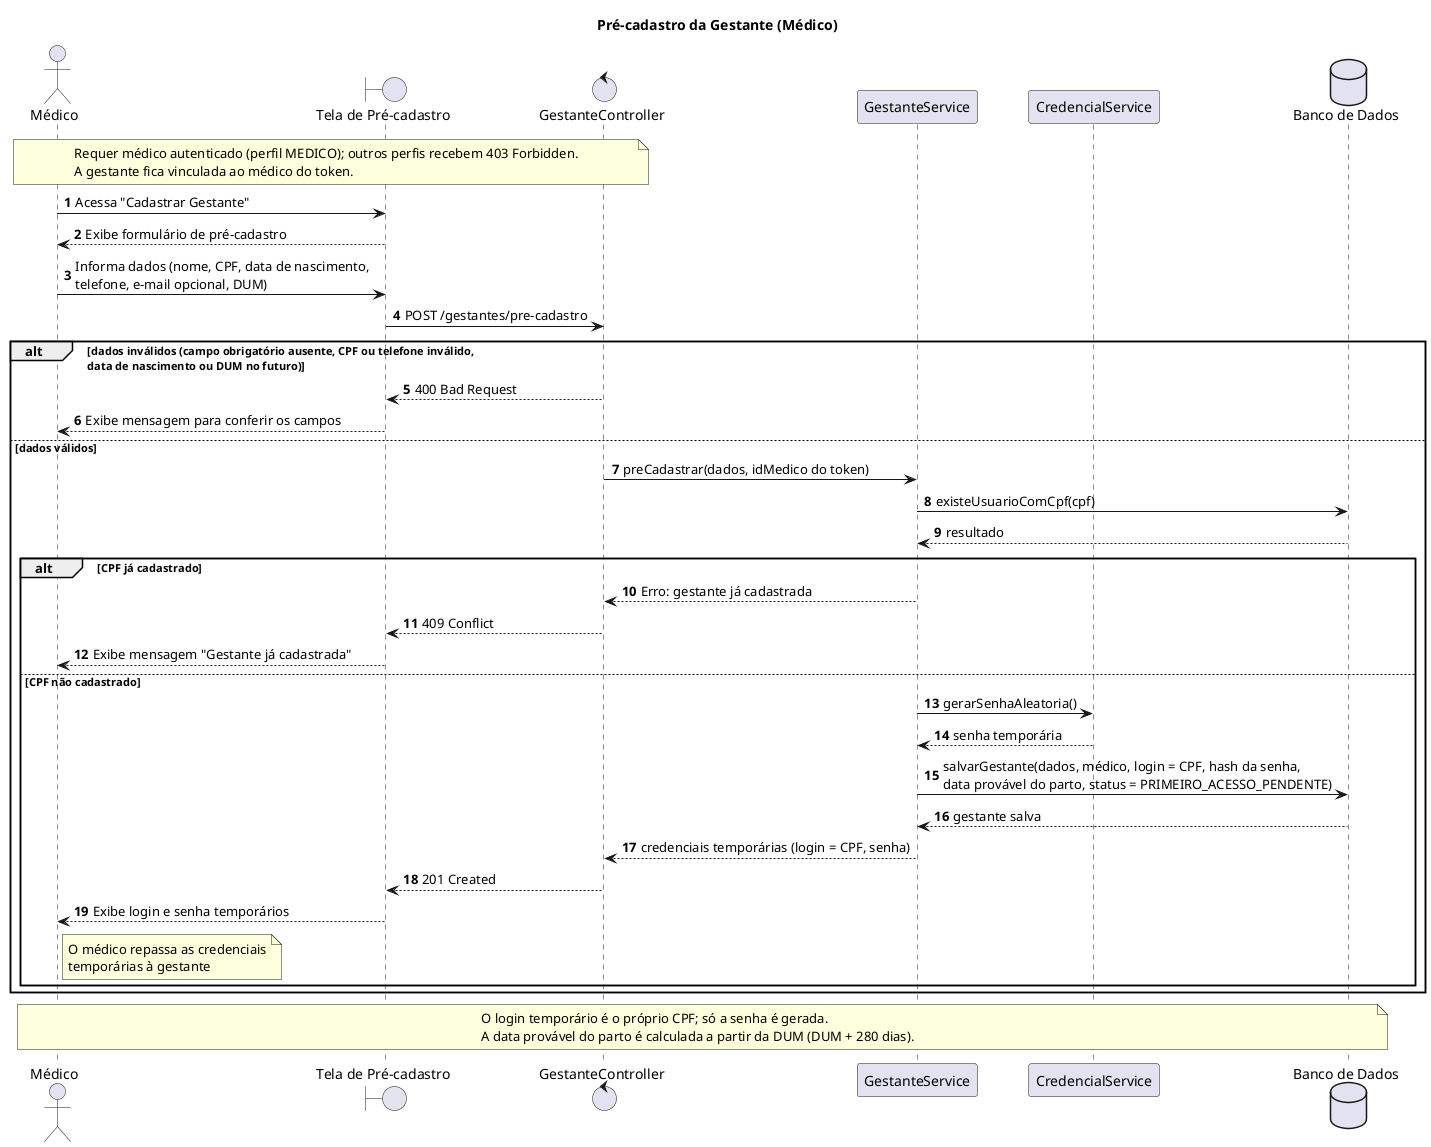

The diagram above was rendered by PlantUML. Its source (embedded in the PNG):
@startuml pre-cadastro-gestante
title Pré-cadastro da Gestante (Médico)
autonumber

actor "Médico" as Medico
boundary "Tela de Pré-cadastro" as Tela
control "GestanteController" as Controller
participant "GestanteService" as Service
participant "CredencialService" as Credencial
database "Banco de Dados" as BD

note over Medico, Controller
    Requer médico autenticado (perfil MEDICO); outros perfis recebem 403 Forbidden.
    A gestante fica vinculada ao médico do token.
end note

Medico -> Tela : Acessa "Cadastrar Gestante"
Tela --> Medico : Exibe formulário de pré-cadastro
Medico -> Tela : Informa dados (nome, CPF, data de nascimento,\ntelefone, e-mail opcional, DUM)
Tela -> Controller : POST /gestantes/pre-cadastro

alt dados inválidos (campo obrigatório ausente, CPF ou telefone inválido,\ndata de nascimento ou DUM no futuro)
    Controller --> Tela : 400 Bad Request
    Tela --> Medico : Exibe mensagem para conferir os campos
else dados válidos
    Controller -> Service : preCadastrar(dados, idMedico do token)
    Service -> BD : existeUsuarioComCpf(cpf)
    BD --> Service : resultado

    alt CPF já cadastrado
        Service --> Controller : Erro: gestante já cadastrada
        Controller --> Tela : 409 Conflict
        Tela --> Medico : Exibe mensagem "Gestante já cadastrada"
    else CPF não cadastrado
        Service -> Credencial : gerarSenhaAleatoria()
        Credencial --> Service : senha temporária
        Service -> BD : salvarGestante(dados, médico, login = CPF, hash da senha,\ndata provável do parto, status = PRIMEIRO_ACESSO_PENDENTE)
        BD --> Service : gestante salva
        Service --> Controller : credenciais temporárias (login = CPF, senha)
        Controller --> Tela : 201 Created
        Tela --> Medico : Exibe login e senha temporários
        note right of Medico
            O médico repassa as credenciais
            temporárias à gestante
        end note
    end
end

note over Medico, BD
    O login temporário é o próprio CPF; só a senha é gerada.
    A data provável do parto é calculada a partir da DUM (DUM + 280 dias).
end note

@enduml